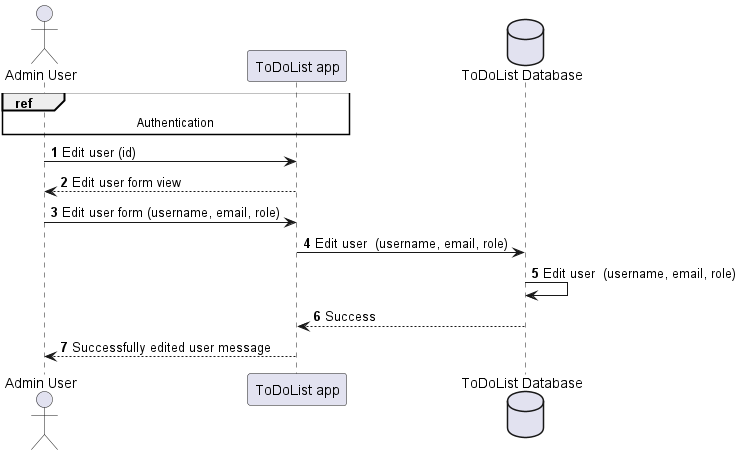

The diagram above was rendered by PlantUML. Its source (embedded in the PNG):
@startuml
'https://plantuml.com/sequence-diagram

autonumber

actor "Admin User" as Admin
participant ToDoList as "ToDoList app"
database Database as "ToDoList Database"

ref over ToDoList, Admin
  Authentication
end ref

Admin -> ToDoList: Edit user (id)
ToDoList --> Admin: Edit user form view
Admin -> ToDoList: Edit user form (username, email, role)
ToDoList -> Database: Edit user  (username, email, role)
Database -> Database: Edit user  (username, email, role)
Database --> ToDoList: Success
ToDoList --> Admin: Successfully edited user message

@enduml